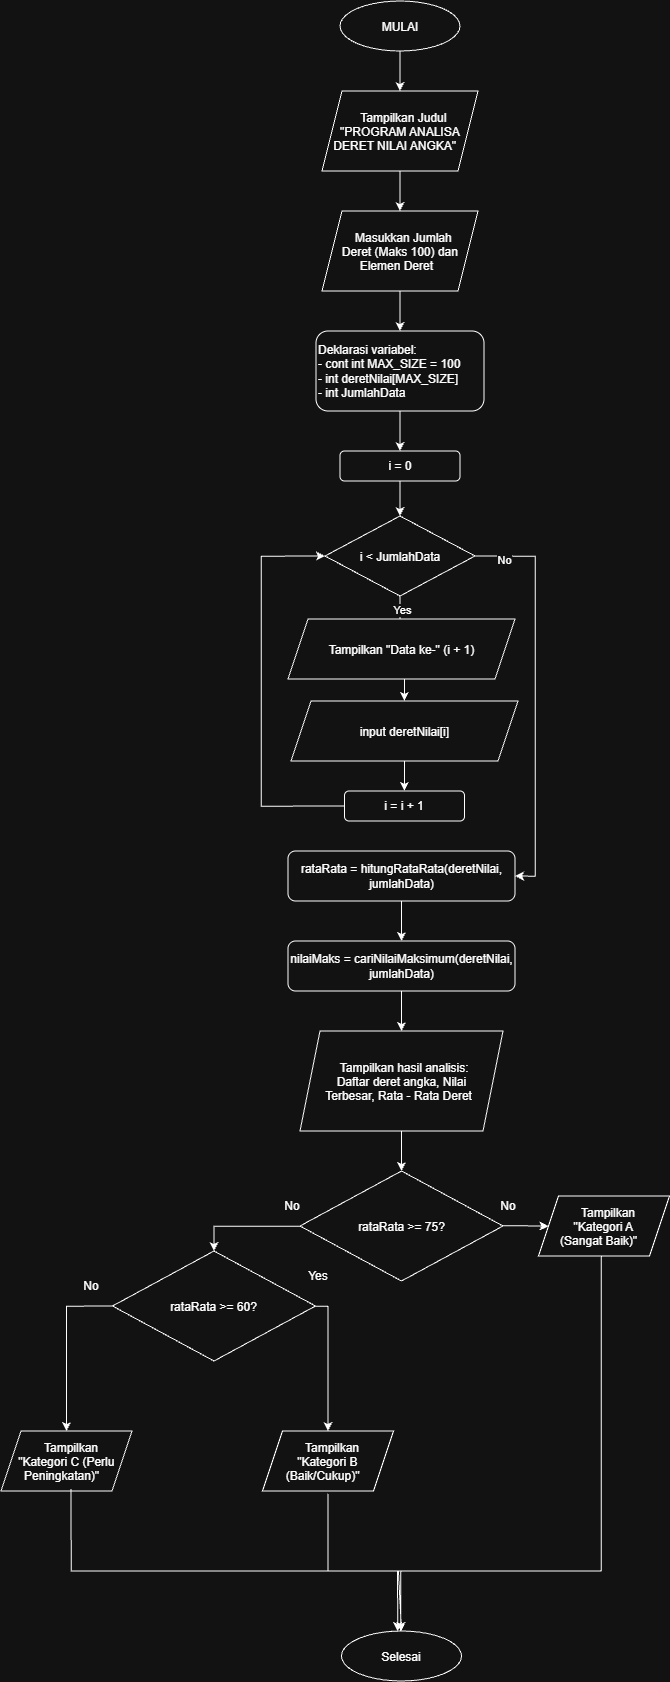

The diagram above was exported from draw.io. Its source (the exported page's mxGraphModel, read from the mxfile embedded in the PNG):
<mxGraphModel dx="3923" dy="1852" grid="1" gridSize="10" guides="1" tooltips="1" connect="1" arrows="1" fold="1" page="1" pageScale="1" pageWidth="827" pageHeight="1169" math="0" shadow="0">
  <root>
    <mxCell id="0" />
    <mxCell id="1" parent="0" />
    <mxCell id="73zr-6xfdjra63jjb8Ky-43" edge="1" parent="1" source="CGKk3oWgInR6hfQutRJd-1" style="edgeStyle=orthogonalEdgeStyle;rounded=0;orthogonalLoop=1;jettySize=auto;html=1;exitX=0.5;exitY=1;exitDx=0;exitDy=0;entryX=0.5;entryY=0;entryDx=0;entryDy=0;" target="73zr-6xfdjra63jjb8Ky-36">
      <mxGeometry relative="1" as="geometry" />
    </mxCell>
    <mxCell id="CGKk3oWgInR6hfQutRJd-1" parent="1" style="ellipse;whiteSpace=wrap;html=1;shapeInside=1;" value="MULAI" vertex="1">
      <mxGeometry height="50" width="120" x="189" y="30" as="geometry" />
    </mxCell>
    <mxCell id="73zr-6xfdjra63jjb8Ky-45" edge="1" parent="1" source="CGKk3oWgInR6hfQutRJd-3" style="edgeStyle=orthogonalEdgeStyle;rounded=0;orthogonalLoop=1;jettySize=auto;html=1;" target="73zr-6xfdjra63jjb8Ky-35" value="">
      <mxGeometry relative="1" as="geometry" />
    </mxCell>
    <mxCell id="CGKk3oWgInR6hfQutRJd-3" parent="1" style="shape=parallelogram;perimeter=parallelogramPerimeter;whiteSpace=wrap;html=1;shapeInside=1;fixedSize=1;" value="Masukkan Jumlah Deret (Maks 100) dan Elemen Deret" vertex="1">
      <mxGeometry height="80" width="156" x="171" y="240" as="geometry" />
    </mxCell>
    <mxCell id="sMuZLD1HGRre1tkEeZz0-37" edge="1" parent="1" source="CGKk3oWgInR6hfQutRJd-5" style="edgeStyle=orthogonalEdgeStyle;rounded=0;orthogonalLoop=1;jettySize=auto;html=1;" target="CGKk3oWgInR6hfQutRJd-10" value="">
      <mxGeometry relative="1" as="geometry" />
    </mxCell>
    <mxCell id="CGKk3oWgInR6hfQutRJd-5" parent="1" style="shape=parallelogram;perimeter=parallelogramPerimeter;whiteSpace=wrap;html=1;shapeInside=1;fixedSize=1;" value="Tampilkan hasil analisis:&lt;br&gt;Daftar deret angka, Nilai Terbesar, Rata&amp;nbsp;- Rata Deret" vertex="1">
      <mxGeometry height="100" width="203" x="149" y="1060" as="geometry" />
    </mxCell>
    <mxCell id="sMuZLD1HGRre1tkEeZz0-41" edge="1" parent="1" source="CGKk3oWgInR6hfQutRJd-10" style="edgeStyle=orthogonalEdgeStyle;rounded=0;orthogonalLoop=1;jettySize=auto;html=1;entryX=0.5;entryY=0;entryDx=0;entryDy=0;" target="sMuZLD1HGRre1tkEeZz0-1">
      <mxGeometry relative="1" as="geometry">
        <Array as="points">
          <mxPoint x="63.03" y="1255" />
        </Array>
      </mxGeometry>
    </mxCell>
    <mxCell id="CGKk3oWgInR6hfQutRJd-10" parent="1" style="rhombus;whiteSpace=wrap;html=1;shapeInside=1;" value="&lt;div&gt;rataRata &amp;gt;= 75?&lt;/div&gt;" vertex="1">
      <mxGeometry height="110" width="203" x="149" y="1200" as="geometry" />
    </mxCell>
    <mxCell id="73zr-6xfdjra63jjb8Ky-25" parent="1" style="ellipse;whiteSpace=wrap;html=1;shapeInside=1;" value="Selesai" vertex="1">
      <mxGeometry height="50" width="120" x="190.5" y="1660" as="geometry" />
    </mxCell>
    <mxCell id="73zr-6xfdjra63jjb8Ky-47" edge="1" parent="1" source="73zr-6xfdjra63jjb8Ky-35" style="edgeStyle=orthogonalEdgeStyle;rounded=0;orthogonalLoop=1;jettySize=auto;html=1;" target="73zr-6xfdjra63jjb8Ky-37" value="">
      <mxGeometry relative="1" as="geometry" />
    </mxCell>
    <mxCell id="73zr-6xfdjra63jjb8Ky-35" parent="1" style="rounded=1;whiteSpace=wrap;html=1;align=left;" value="Deklarasi variabel:&lt;div&gt;- cont int MAX_SIZE = 100&lt;/div&gt;&lt;div style=&quot;text-align: left;&quot;&gt;- int deretNilai[MAX_SIZE]&lt;/div&gt;&lt;div style=&quot;text-align: left;&quot;&gt;- int JumlahData&lt;/div&gt;" vertex="1">
      <mxGeometry height="80" width="168" x="165" y="360" as="geometry" />
    </mxCell>
    <mxCell id="73zr-6xfdjra63jjb8Ky-44" edge="1" parent="1" source="73zr-6xfdjra63jjb8Ky-36" style="edgeStyle=orthogonalEdgeStyle;rounded=0;orthogonalLoop=1;jettySize=auto;html=1;" target="CGKk3oWgInR6hfQutRJd-3" value="">
      <mxGeometry relative="1" as="geometry" />
    </mxCell>
    <mxCell id="73zr-6xfdjra63jjb8Ky-36" parent="1" style="shape=parallelogram;perimeter=parallelogramPerimeter;whiteSpace=wrap;html=1;shapeInside=1;fixedSize=1;" value="Tampilkan Judul &quot;PROGRAM ANALISA DERET NILAI ANGKA&quot;&amp;nbsp;" vertex="1">
      <mxGeometry height="80" width="156" x="171" y="120" as="geometry" />
    </mxCell>
    <mxCell id="sMuZLD1HGRre1tkEeZz0-12" edge="1" parent="1" source="sMuZLD1HGRre1tkEeZz0-1" style="edgeStyle=orthogonalEdgeStyle;rounded=0;orthogonalLoop=1;jettySize=auto;html=1;entryX=0.5;entryY=0;entryDx=0;entryDy=0;exitX=0;exitY=0.5;exitDx=0;exitDy=0;" target="sMuZLD1HGRre1tkEeZz0-7">
      <mxGeometry relative="1" as="geometry">
        <Array as="points">
          <mxPoint x="-84.48" y="1335" />
        </Array>
      </mxGeometry>
    </mxCell>
    <mxCell id="sMuZLD1HGRre1tkEeZz0-42" edge="1" parent="1" source="sMuZLD1HGRre1tkEeZz0-1" style="edgeStyle=orthogonalEdgeStyle;rounded=0;orthogonalLoop=1;jettySize=auto;html=1;entryX=0.5;entryY=0;entryDx=0;entryDy=0;" target="sMuZLD1HGRre1tkEeZz0-6">
      <mxGeometry relative="1" as="geometry">
        <Array as="points">
          <mxPoint x="177.05" y="1335" />
        </Array>
      </mxGeometry>
    </mxCell>
    <mxCell id="sMuZLD1HGRre1tkEeZz0-1" parent="1" style="rhombus;whiteSpace=wrap;html=1;shapeInside=1;" value="&lt;div&gt;rataRata &amp;gt;= 60?&lt;/div&gt;" vertex="1">
      <mxGeometry height="110" width="203" x="-38.5" y="1280" as="geometry" />
    </mxCell>
    <mxCell id="73zr-6xfdjra63jjb8Ky-55" edge="1" parent="1" source="73zr-6xfdjra63jjb8Ky-38" style="edgeStyle=orthogonalEdgeStyle;rounded=0;orthogonalLoop=1;jettySize=auto;html=1;exitX=1;exitY=0.5;exitDx=0;exitDy=0;entryX=1;entryY=0.5;entryDx=0;entryDy=0;" target="73zr-6xfdjra63jjb8Ky-53">
      <mxGeometry relative="1" as="geometry" />
    </mxCell>
    <mxCell id="73zr-6xfdjra63jjb8Ky-57" connectable="0" parent="73zr-6xfdjra63jjb8Ky-55" style="edgeLabel;html=1;align=center;verticalAlign=middle;resizable=0;points=[];" value="No" vertex="1">
      <mxGeometry relative="1" x="-0.8542" y="-2" as="geometry">
        <mxPoint as="offset" />
      </mxGeometry>
    </mxCell>
    <mxCell id="73zr-6xfdjra63jjb8Ky-49" edge="1" parent="1" source="73zr-6xfdjra63jjb8Ky-38" style="edgeStyle=orthogonalEdgeStyle;rounded=0;orthogonalLoop=1;jettySize=auto;html=1;" target="73zr-6xfdjra63jjb8Ky-40" value="">
      <mxGeometry relative="1" as="geometry" />
    </mxCell>
    <mxCell id="73zr-6xfdjra63jjb8Ky-56" connectable="0" parent="73zr-6xfdjra63jjb8Ky-49" style="edgeLabel;html=1;align=center;verticalAlign=middle;resizable=0;points=[];" value="Yes" vertex="1">
      <mxGeometry relative="1" x="-0.7893" as="geometry">
        <mxPoint as="offset" />
      </mxGeometry>
    </mxCell>
    <mxCell id="73zr-6xfdjra63jjb8Ky-38" parent="1" style="rhombus;whiteSpace=wrap;html=1;shapeInside=1;" value="i &amp;lt; JumlahData" vertex="1">
      <mxGeometry height="80" width="150" x="174" y="545" as="geometry" />
    </mxCell>
    <mxCell id="73zr-6xfdjra63jjb8Ky-48" edge="1" parent="1" source="73zr-6xfdjra63jjb8Ky-37" style="edgeStyle=orthogonalEdgeStyle;rounded=0;orthogonalLoop=1;jettySize=auto;html=1;" target="73zr-6xfdjra63jjb8Ky-38" value="">
      <mxGeometry relative="1" as="geometry" />
    </mxCell>
    <mxCell id="73zr-6xfdjra63jjb8Ky-37" parent="1" style="rounded=1;whiteSpace=wrap;html=1;" value="i = 0" vertex="1">
      <mxGeometry height="30" width="120" x="189" y="480" as="geometry" />
    </mxCell>
    <mxCell id="sMuZLD1HGRre1tkEeZz0-17" edge="1" parent="1" source="sMuZLD1HGRre1tkEeZz0-3" style="edgeStyle=orthogonalEdgeStyle;rounded=0;orthogonalLoop=1;jettySize=auto;html=1;" target="73zr-6xfdjra63jjb8Ky-25">
      <mxGeometry relative="1" as="geometry">
        <Array as="points">
          <mxPoint x="450" y="1600.11" />
          <mxPoint x="247.56" y="1600.11" />
        </Array>
      </mxGeometry>
    </mxCell>
    <mxCell id="73zr-6xfdjra63jjb8Ky-39" parent="1" style="shape=parallelogram;perimeter=parallelogramPerimeter;whiteSpace=wrap;html=1;shapeInside=1;fixedSize=1;" value="Tampilkan &quot;Data ke-&quot; (i + 1)" vertex="1">
      <mxGeometry height="60" width="227" x="137" y="648" as="geometry" />
    </mxCell>
    <mxCell id="73zr-6xfdjra63jjb8Ky-50" edge="1" parent="1" source="73zr-6xfdjra63jjb8Ky-40" style="edgeStyle=orthogonalEdgeStyle;rounded=0;orthogonalLoop=1;jettySize=auto;html=1;" target="73zr-6xfdjra63jjb8Ky-41" value="">
      <mxGeometry relative="1" as="geometry" />
    </mxCell>
    <mxCell id="73zr-6xfdjra63jjb8Ky-40" parent="1" style="shape=parallelogram;perimeter=parallelogramPerimeter;whiteSpace=wrap;html=1;shapeInside=1;fixedSize=1;" value="input deretNilai[i]" vertex="1">
      <mxGeometry height="60" width="227" x="140" y="730" as="geometry" />
    </mxCell>
    <mxCell id="sMuZLD1HGRre1tkEeZz0-6" parent="1" style="shape=parallelogram;perimeter=parallelogramPerimeter;whiteSpace=wrap;html=1;shapeInside=1;fixedSize=1;" value="Tampilkan &quot;Kategori B (Baik/Cukup)&quot;" vertex="1">
      <mxGeometry height="60" width="131" x="111.5" y="1460" as="geometry" />
    </mxCell>
    <mxCell id="sMuZLD1HGRre1tkEeZz0-7" parent="1" style="shape=parallelogram;perimeter=parallelogramPerimeter;whiteSpace=wrap;html=1;shapeInside=1;fixedSize=1;" value="Tampilkan &quot;Kategori C (Perlu Peningkatan)&quot;" vertex="1">
      <mxGeometry height="60" width="131" x="-150" y="1460" as="geometry" />
    </mxCell>
    <mxCell id="73zr-6xfdjra63jjb8Ky-51" edge="1" parent="1" source="73zr-6xfdjra63jjb8Ky-41" style="edgeStyle=orthogonalEdgeStyle;rounded=0;orthogonalLoop=1;jettySize=auto;html=1;exitX=0;exitY=0.5;exitDx=0;exitDy=0;entryX=0;entryY=0.5;entryDx=0;entryDy=0;" target="73zr-6xfdjra63jjb8Ky-38">
      <mxGeometry relative="1" as="geometry">
        <Array as="points">
          <mxPoint x="110.05" y="835" />
          <mxPoint x="110.05" y="585" />
        </Array>
      </mxGeometry>
    </mxCell>
    <mxCell id="73zr-6xfdjra63jjb8Ky-41" parent="1" style="rounded=1;whiteSpace=wrap;html=1;" value="i = i + 1" vertex="1">
      <mxGeometry height="30" width="120" x="193.5" y="820" as="geometry" />
    </mxCell>
    <mxCell id="sMuZLD1HGRre1tkEeZz0-18" parent="1" style="text;html=1;whiteSpace=wrap;strokeColor=none;fillColor=none;align=center;verticalAlign=middle;rounded=0;" value="No" vertex="1">
      <mxGeometry height="30" width="60" x="-90" y="1300" as="geometry" />
    </mxCell>
    <mxCell id="sMuZLD1HGRre1tkEeZz0-19" parent="1" style="text;html=1;whiteSpace=wrap;strokeColor=none;fillColor=none;align=center;verticalAlign=middle;rounded=0;" value="Yes" vertex="1">
      <mxGeometry height="30" width="60" x="137" y="1290" as="geometry" />
    </mxCell>
    <mxCell id="sMuZLD1HGRre1tkEeZz0-20" parent="1" style="text;html=1;whiteSpace=wrap;strokeColor=none;fillColor=none;align=center;verticalAlign=middle;rounded=0;" value="No" vertex="1">
      <mxGeometry height="30" width="60" x="327.5" y="1220" as="geometry" />
    </mxCell>
    <mxCell id="sMuZLD1HGRre1tkEeZz0-21" parent="1" style="text;html=1;whiteSpace=wrap;strokeColor=none;fillColor=none;align=center;verticalAlign=middle;rounded=0;" value="No" vertex="1">
      <mxGeometry height="30" width="60" x="111.5" y="1220" as="geometry" />
    </mxCell>
    <mxCell id="sMuZLD1HGRre1tkEeZz0-39" edge="1" parent="1" source="73zr-6xfdjra63jjb8Ky-53" style="edgeStyle=orthogonalEdgeStyle;rounded=0;orthogonalLoop=1;jettySize=auto;html=1;" target="sMuZLD1HGRre1tkEeZz0-38" value="">
      <mxGeometry relative="1" as="geometry" />
    </mxCell>
    <mxCell id="73zr-6xfdjra63jjb8Ky-53" parent="1" style="rounded=1;whiteSpace=wrap;html=1;" value="rataRata = hitungRataRata(deretNilai, jumlahData)" vertex="1">
      <mxGeometry height="50" width="227" x="137" y="880" as="geometry" />
    </mxCell>
    <mxCell id="sMuZLD1HGRre1tkEeZz0-40" edge="1" parent="1" source="sMuZLD1HGRre1tkEeZz0-38" style="edgeStyle=orthogonalEdgeStyle;rounded=0;orthogonalLoop=1;jettySize=auto;html=1;" target="CGKk3oWgInR6hfQutRJd-5" value="">
      <mxGeometry relative="1" as="geometry" />
    </mxCell>
    <mxCell id="sMuZLD1HGRre1tkEeZz0-38" parent="1" style="rounded=1;whiteSpace=wrap;html=1;" value="nilaiMaks = cariNilaiMaksimum(deretNilai, jumlahData)" vertex="1">
      <mxGeometry height="50" width="227" x="137" y="970" as="geometry" />
    </mxCell>
    <mxCell id="sMuZLD1HGRre1tkEeZz0-45" edge="1" parent="1" style="edgeStyle=orthogonalEdgeStyle;rounded=0;orthogonalLoop=1;jettySize=auto;html=1;entryX=0.468;entryY=-0.055;entryDx=0;entryDy=0;entryPerimeter=0;">
      <mxGeometry relative="1" as="geometry">
        <Array as="points">
          <mxPoint x="177.01" y="1600" />
          <mxPoint x="246.7" y="1600" />
        </Array>
        <mxPoint x="177.0095238095239" y="1522.75" as="sourcePoint" />
        <mxPoint x="246.66000000000008" y="1660" as="targetPoint" />
      </mxGeometry>
    </mxCell>
    <mxCell id="sMuZLD1HGRre1tkEeZz0-3" parent="1" style="shape=parallelogram;perimeter=parallelogramPerimeter;whiteSpace=wrap;html=1;shapeInside=1;fixedSize=1;" value="Tampilkan &quot;Kategori A (Sangat Baik)&quot;" vertex="1">
      <mxGeometry height="60" width="131" x="387.5" y="1225" as="geometry" />
    </mxCell>
    <mxCell id="73zr-6xfdjra63jjb8Ky-62" edge="1" parent="1" style="edgeStyle=orthogonalEdgeStyle;rounded=0;orthogonalLoop=1;jettySize=auto;html=1;" target="sMuZLD1HGRre1tkEeZz0-3" value="">
      <mxGeometry relative="1" as="geometry">
        <Array as="points" />
        <mxPoint x="352" y="1254.63" as="sourcePoint" />
        <mxPoint x="447.48765432098776" y="1254.667037037037" as="targetPoint" />
      </mxGeometry>
    </mxCell>
    <mxCell id="sMuZLD1HGRre1tkEeZz0-46" edge="1" parent="1" style="edgeStyle=orthogonalEdgeStyle;rounded=0;orthogonalLoop=1;jettySize=auto;html=1;entryX=0.456;entryY=0.042;entryDx=0;entryDy=0;entryPerimeter=0;">
      <mxGeometry relative="1" as="geometry">
        <Array as="points">
          <mxPoint x="-80" y="1599.99" />
          <mxPoint x="249.7" y="1599.99" />
        </Array>
        <mxPoint x="-80" y="1517.8999999999999" as="sourcePoint" />
        <mxPoint x="249.72000000000003" y="1660.0000000000002" as="targetPoint" />
      </mxGeometry>
    </mxCell>
  </root>
</mxGraphModel>